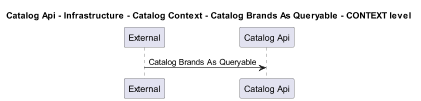

The diagram above was rendered by PlantUML. Its source (embedded in the PNG):
@startuml
!pragma layout smetana
skinparam dpi 60

title Catalog Api - Infrastructure - Catalog Context - Catalog Brands As Queryable - CONTEXT level

participant "External" as C4InterFlow.SoftwareSystems.ExternalSystem
participant "Catalog Api" as dotnet.eShop.Architecture.SoftwareSystems.CatalogApi

C4InterFlow.SoftwareSystems.ExternalSystem -> dotnet.eShop.Architecture.SoftwareSystems.CatalogApi : Catalog Brands As Queryable


@enduml